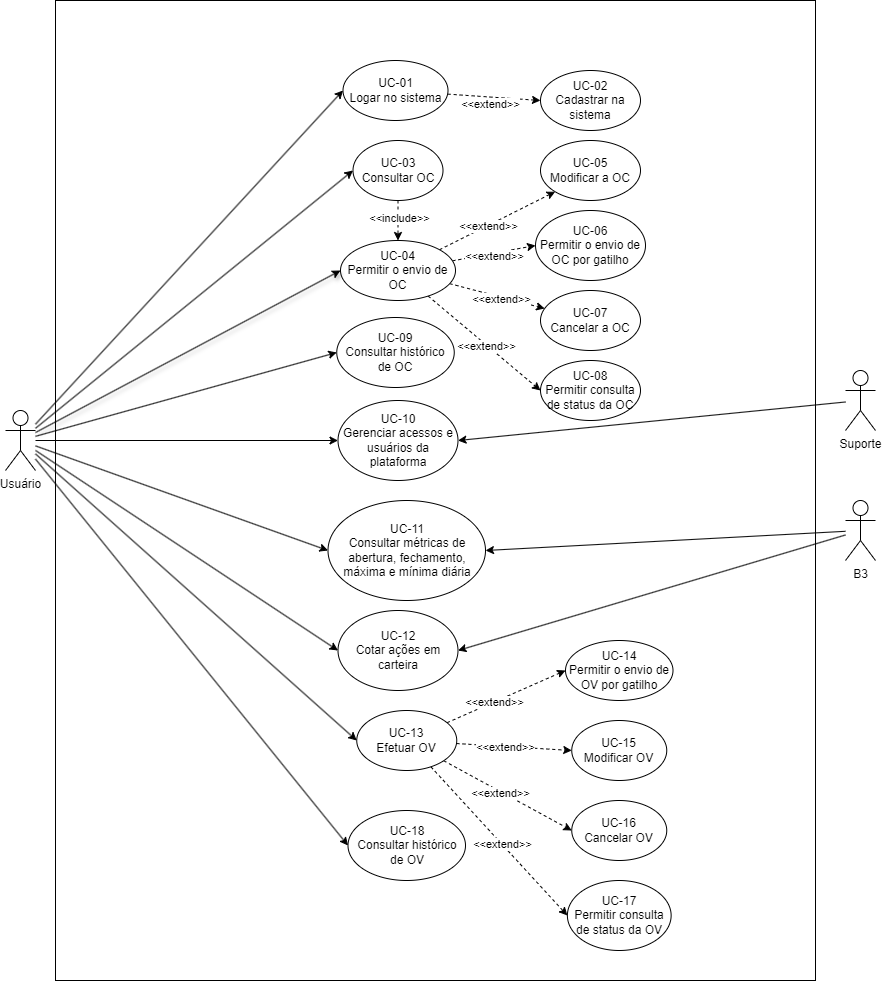

The diagram above was exported from draw.io. Its source (the exported page's mxGraphModel, read from the mxfile embedded in the PNG):
<mxGraphModel dx="2876" dy="1054" grid="1" gridSize="10" guides="1" tooltips="1" connect="1" arrows="1" fold="1" page="1" pageScale="1" pageWidth="827" pageHeight="1169" math="0" shadow="0">
  <root>
    <mxCell id="0" />
    <mxCell id="1" parent="0" />
    <mxCell id="fVvFd_BplnWv4qe8qvbU-1" value="Suporte&lt;div&gt;&lt;br&gt;&lt;/div&gt;" style="shape=umlActor;verticalLabelPosition=bottom;verticalAlign=top;html=1;outlineConnect=0;" vertex="1" parent="1">
      <mxGeometry x="790" y="490" width="30" height="60" as="geometry" />
    </mxCell>
    <mxCell id="fVvFd_BplnWv4qe8qvbU-2" value="" style="rounded=0;whiteSpace=wrap;html=1;" vertex="1" parent="1">
      <mxGeometry y="120" width="760" height="980" as="geometry" />
    </mxCell>
    <mxCell id="fVvFd_BplnWv4qe8qvbU-3" style="rounded=0;orthogonalLoop=1;jettySize=auto;html=1;entryX=1;entryY=0.5;entryDx=0;entryDy=0;" edge="1" parent="1" source="fVvFd_BplnWv4qe8qvbU-4" target="fVvFd_BplnWv4qe8qvbU-29">
      <mxGeometry relative="1" as="geometry" />
    </mxCell>
    <mxCell id="fVvFd_BplnWv4qe8qvbU-4" value="B3" style="shape=umlActor;verticalLabelPosition=bottom;verticalAlign=top;html=1;outlineConnect=0;" vertex="1" parent="1">
      <mxGeometry x="790" y="620" width="30" height="60" as="geometry" />
    </mxCell>
    <mxCell id="fVvFd_BplnWv4qe8qvbU-5" style="rounded=0;orthogonalLoop=1;jettySize=auto;html=1;entryX=0.5;entryY=0;entryDx=0;entryDy=0;dashed=1;" edge="1" parent="1" source="fVvFd_BplnWv4qe8qvbU-7" target="fVvFd_BplnWv4qe8qvbU-16">
      <mxGeometry relative="1" as="geometry" />
    </mxCell>
    <mxCell id="fVvFd_BplnWv4qe8qvbU-6" value="&amp;lt;&amp;lt;include&amp;gt;&amp;gt;" style="edgeLabel;html=1;align=center;verticalAlign=middle;resizable=0;points=[];" connectable="0" vertex="1" parent="fVvFd_BplnWv4qe8qvbU-5">
      <mxGeometry x="-0.151" y="1" relative="1" as="geometry">
        <mxPoint as="offset" />
      </mxGeometry>
    </mxCell>
    <mxCell id="fVvFd_BplnWv4qe8qvbU-7" value="UC-03&lt;br&gt;Consultar OC" style="ellipse;whiteSpace=wrap;html=1;" vertex="1" parent="1">
      <mxGeometry x="297.5" y="260" width="90" height="60" as="geometry" />
    </mxCell>
    <mxCell id="fVvFd_BplnWv4qe8qvbU-8" style="rounded=0;orthogonalLoop=1;jettySize=auto;html=1;entryX=0;entryY=1;entryDx=0;entryDy=0;dashed=1;" edge="1" parent="1" source="fVvFd_BplnWv4qe8qvbU-16" target="fVvFd_BplnWv4qe8qvbU-41">
      <mxGeometry relative="1" as="geometry" />
    </mxCell>
    <mxCell id="fVvFd_BplnWv4qe8qvbU-9" value="&amp;lt;&amp;lt;extend&amp;gt;&amp;gt;" style="edgeLabel;html=1;align=center;verticalAlign=middle;resizable=0;points=[];" connectable="0" vertex="1" parent="fVvFd_BplnWv4qe8qvbU-8">
      <mxGeometry x="-0.1668" relative="1" as="geometry">
        <mxPoint as="offset" />
      </mxGeometry>
    </mxCell>
    <mxCell id="fVvFd_BplnWv4qe8qvbU-10" style="rounded=0;orthogonalLoop=1;jettySize=auto;html=1;dashed=1;" edge="1" parent="1" source="fVvFd_BplnWv4qe8qvbU-16" target="fVvFd_BplnWv4qe8qvbU-42">
      <mxGeometry relative="1" as="geometry" />
    </mxCell>
    <mxCell id="fVvFd_BplnWv4qe8qvbU-11" value="&amp;lt;&amp;lt;extend&amp;gt;&amp;gt;" style="edgeLabel;html=1;align=center;verticalAlign=middle;resizable=0;points=[];" connectable="0" vertex="1" parent="fVvFd_BplnWv4qe8qvbU-10">
      <mxGeometry x="-0.1037" y="3" relative="1" as="geometry">
        <mxPoint x="8" y="7" as="offset" />
      </mxGeometry>
    </mxCell>
    <mxCell id="fVvFd_BplnWv4qe8qvbU-12" style="rounded=0;orthogonalLoop=1;jettySize=auto;html=1;entryX=0;entryY=0.5;entryDx=0;entryDy=0;dashed=1;" edge="1" parent="1" source="fVvFd_BplnWv4qe8qvbU-16" target="fVvFd_BplnWv4qe8qvbU-45">
      <mxGeometry relative="1" as="geometry" />
    </mxCell>
    <mxCell id="fVvFd_BplnWv4qe8qvbU-13" value="&amp;lt;&amp;lt;extend&amp;gt;&amp;gt;" style="edgeLabel;html=1;align=center;verticalAlign=middle;resizable=0;points=[];" connectable="0" vertex="1" parent="fVvFd_BplnWv4qe8qvbU-12">
      <mxGeometry x="-0.0318" y="-2" relative="1" as="geometry">
        <mxPoint as="offset" />
      </mxGeometry>
    </mxCell>
    <mxCell id="fVvFd_BplnWv4qe8qvbU-14" style="rounded=0;orthogonalLoop=1;jettySize=auto;html=1;entryX=0;entryY=0.5;entryDx=0;entryDy=0;dashed=1;" edge="1" parent="1" source="fVvFd_BplnWv4qe8qvbU-16" target="fVvFd_BplnWv4qe8qvbU-52">
      <mxGeometry relative="1" as="geometry" />
    </mxCell>
    <mxCell id="fVvFd_BplnWv4qe8qvbU-15" value="&amp;lt;&amp;lt;extend&amp;gt;&amp;gt;" style="edgeLabel;html=1;align=center;verticalAlign=middle;resizable=0;points=[];" connectable="0" vertex="1" parent="fVvFd_BplnWv4qe8qvbU-14">
      <mxGeometry x="0.0285" y="-1" relative="1" as="geometry">
        <mxPoint as="offset" />
      </mxGeometry>
    </mxCell>
    <mxCell id="fVvFd_BplnWv4qe8qvbU-16" value="U&lt;span style=&quot;background-color: initial;&quot;&gt;C-04&lt;/span&gt;&lt;div&gt;Permitir o envio de OC&lt;/div&gt;" style="ellipse;whiteSpace=wrap;html=1;" vertex="1" parent="1">
      <mxGeometry x="285" y="360" width="115" height="60" as="geometry" />
    </mxCell>
    <mxCell id="fVvFd_BplnWv4qe8qvbU-17" style="rounded=0;orthogonalLoop=1;jettySize=auto;html=1;entryX=0;entryY=0.5;entryDx=0;entryDy=0;dashed=1;" edge="1" parent="1" source="fVvFd_BplnWv4qe8qvbU-25" target="fVvFd_BplnWv4qe8qvbU-43">
      <mxGeometry relative="1" as="geometry" />
    </mxCell>
    <mxCell id="fVvFd_BplnWv4qe8qvbU-18" value="&amp;lt;&amp;lt;extend&amp;gt;&amp;gt;" style="edgeLabel;html=1;align=center;verticalAlign=middle;resizable=0;points=[];" connectable="0" vertex="1" parent="fVvFd_BplnWv4qe8qvbU-17">
      <mxGeometry x="-0.3599" y="2" relative="1" as="geometry">
        <mxPoint x="11" y="3" as="offset" />
      </mxGeometry>
    </mxCell>
    <mxCell id="fVvFd_BplnWv4qe8qvbU-19" style="rounded=0;orthogonalLoop=1;jettySize=auto;html=1;entryX=0;entryY=0.5;entryDx=0;entryDy=0;dashed=1;" edge="1" parent="1" source="fVvFd_BplnWv4qe8qvbU-25" target="fVvFd_BplnWv4qe8qvbU-44">
      <mxGeometry relative="1" as="geometry" />
    </mxCell>
    <mxCell id="fVvFd_BplnWv4qe8qvbU-20" value="&amp;lt;&amp;lt;extend&amp;gt;&amp;gt;" style="edgeLabel;html=1;align=center;verticalAlign=middle;resizable=0;points=[];" connectable="0" vertex="1" parent="fVvFd_BplnWv4qe8qvbU-19">
      <mxGeometry x="-0.1221" y="-1" relative="1" as="geometry">
        <mxPoint as="offset" />
      </mxGeometry>
    </mxCell>
    <mxCell id="fVvFd_BplnWv4qe8qvbU-21" style="rounded=0;orthogonalLoop=1;jettySize=auto;html=1;entryX=0;entryY=0.5;entryDx=0;entryDy=0;dashed=1;" edge="1" parent="1" source="fVvFd_BplnWv4qe8qvbU-25" target="fVvFd_BplnWv4qe8qvbU-50">
      <mxGeometry relative="1" as="geometry" />
    </mxCell>
    <mxCell id="fVvFd_BplnWv4qe8qvbU-22" value="&amp;lt;&amp;lt;extend&amp;gt;&amp;gt;" style="edgeLabel;html=1;align=center;verticalAlign=middle;resizable=0;points=[];" connectable="0" vertex="1" parent="fVvFd_BplnWv4qe8qvbU-21">
      <mxGeometry x="-0.2146" relative="1" as="geometry">
        <mxPoint as="offset" />
      </mxGeometry>
    </mxCell>
    <mxCell id="fVvFd_BplnWv4qe8qvbU-23" style="rounded=0;orthogonalLoop=1;jettySize=auto;html=1;entryX=0;entryY=0.5;entryDx=0;entryDy=0;dashed=1;" edge="1" parent="1" source="fVvFd_BplnWv4qe8qvbU-25" target="fVvFd_BplnWv4qe8qvbU-51">
      <mxGeometry relative="1" as="geometry" />
    </mxCell>
    <mxCell id="fVvFd_BplnWv4qe8qvbU-24" value="&amp;lt;&amp;lt;extend&amp;gt;&amp;gt;" style="edgeLabel;html=1;align=center;verticalAlign=middle;resizable=0;points=[];" connectable="0" vertex="1" parent="fVvFd_BplnWv4qe8qvbU-23">
      <mxGeometry x="0.0286" relative="1" as="geometry">
        <mxPoint as="offset" />
      </mxGeometry>
    </mxCell>
    <mxCell id="fVvFd_BplnWv4qe8qvbU-25" value="UC-13&lt;br&gt;Efetuar OV" style="ellipse;whiteSpace=wrap;html=1;" vertex="1" parent="1">
      <mxGeometry x="301.25" y="830" width="100" height="60" as="geometry" />
    </mxCell>
    <mxCell id="fVvFd_BplnWv4qe8qvbU-26" value="UC-10&lt;br&gt;Gerenciar acessos e usuários da plataforma" style="ellipse;whiteSpace=wrap;html=1;" vertex="1" parent="1">
      <mxGeometry x="282.5" y="520" width="120" height="80" as="geometry" />
    </mxCell>
    <mxCell id="fVvFd_BplnWv4qe8qvbU-27" value="" style="endArrow=classic;html=1;rounded=0;entryX=1;entryY=0.5;entryDx=0;entryDy=0;" edge="1" parent="1" source="fVvFd_BplnWv4qe8qvbU-1" target="fVvFd_BplnWv4qe8qvbU-26">
      <mxGeometry width="50" height="50" relative="1" as="geometry">
        <mxPoint x="760" y="790" as="sourcePoint" />
        <mxPoint x="150" y="490" as="targetPoint" />
      </mxGeometry>
    </mxCell>
    <mxCell id="fVvFd_BplnWv4qe8qvbU-28" value="" style="endArrow=classic;html=1;rounded=0;entryX=0;entryY=0.5;entryDx=0;entryDy=0;" edge="1" parent="1" source="fVvFd_BplnWv4qe8qvbU-54" target="fVvFd_BplnWv4qe8qvbU-26">
      <mxGeometry width="50" height="50" relative="1" as="geometry">
        <mxPoint x="-40" y="540" as="sourcePoint" />
        <mxPoint x="270" y="600" as="targetPoint" />
      </mxGeometry>
    </mxCell>
    <mxCell id="fVvFd_BplnWv4qe8qvbU-29" value="UC-11&lt;br&gt;Consultar métricas de abertura, fechamento, máxima e mínima diária" style="ellipse;whiteSpace=wrap;html=1;" vertex="1" parent="1">
      <mxGeometry x="272.5" y="620" width="157.5" height="100" as="geometry" />
    </mxCell>
    <mxCell id="fVvFd_BplnWv4qe8qvbU-30" value="" style="endArrow=classic;html=1;rounded=0;entryX=0;entryY=0.5;entryDx=0;entryDy=0;" edge="1" parent="1" source="fVvFd_BplnWv4qe8qvbU-54" target="fVvFd_BplnWv4qe8qvbU-29">
      <mxGeometry width="50" height="50" relative="1" as="geometry">
        <mxPoint x="80" y="330" as="sourcePoint" />
        <mxPoint x="270" y="500" as="targetPoint" />
      </mxGeometry>
    </mxCell>
    <mxCell id="fVvFd_BplnWv4qe8qvbU-31" value="" style="endArrow=classic;html=1;rounded=0;entryX=0;entryY=0.5;entryDx=0;entryDy=0;" edge="1" parent="1" source="fVvFd_BplnWv4qe8qvbU-54" target="fVvFd_BplnWv4qe8qvbU-25">
      <mxGeometry width="50" height="50" relative="1" as="geometry">
        <mxPoint x="80" y="330" as="sourcePoint" />
        <mxPoint x="280" y="610" as="targetPoint" />
      </mxGeometry>
    </mxCell>
    <mxCell id="fVvFd_BplnWv4qe8qvbU-32" style="rounded=0;orthogonalLoop=1;jettySize=auto;html=1;entryX=0;entryY=0.5;entryDx=0;entryDy=0;shadow=1;" edge="1" parent="1" source="fVvFd_BplnWv4qe8qvbU-54" target="fVvFd_BplnWv4qe8qvbU-16">
      <mxGeometry relative="1" as="geometry" />
    </mxCell>
    <mxCell id="fVvFd_BplnWv4qe8qvbU-33" style="rounded=0;orthogonalLoop=1;jettySize=auto;html=1;entryX=0;entryY=0.5;entryDx=0;entryDy=0;" edge="1" parent="1" source="fVvFd_BplnWv4qe8qvbU-54" target="fVvFd_BplnWv4qe8qvbU-7">
      <mxGeometry relative="1" as="geometry" />
    </mxCell>
    <mxCell id="fVvFd_BplnWv4qe8qvbU-34" style="rounded=0;orthogonalLoop=1;jettySize=auto;html=1;entryX=0;entryY=0.5;entryDx=0;entryDy=0;dashed=1;" edge="1" parent="1" source="fVvFd_BplnWv4qe8qvbU-36" target="fVvFd_BplnWv4qe8qvbU-38">
      <mxGeometry relative="1" as="geometry" />
    </mxCell>
    <mxCell id="fVvFd_BplnWv4qe8qvbU-35" value="&amp;lt;&amp;lt;extend&amp;gt;&amp;gt;" style="edgeLabel;html=1;align=center;verticalAlign=middle;resizable=0;points=[];" connectable="0" vertex="1" parent="fVvFd_BplnWv4qe8qvbU-34">
      <mxGeometry x="-0.1077" y="-1" relative="1" as="geometry">
        <mxPoint x="1" y="6" as="offset" />
      </mxGeometry>
    </mxCell>
    <mxCell id="fVvFd_BplnWv4qe8qvbU-36" value="UC-01&lt;br&gt;Logar no sistema" style="ellipse;whiteSpace=wrap;html=1;" vertex="1" parent="1">
      <mxGeometry x="287.5" y="180" width="105" height="60" as="geometry" />
    </mxCell>
    <mxCell id="fVvFd_BplnWv4qe8qvbU-37" style="rounded=0;orthogonalLoop=1;jettySize=auto;html=1;entryX=0;entryY=0.5;entryDx=0;entryDy=0;" edge="1" parent="1" source="fVvFd_BplnWv4qe8qvbU-54" target="fVvFd_BplnWv4qe8qvbU-36">
      <mxGeometry relative="1" as="geometry" />
    </mxCell>
    <mxCell id="fVvFd_BplnWv4qe8qvbU-38" value="UC-02&lt;br&gt;Cadastrar na sistema" style="ellipse;whiteSpace=wrap;html=1;" vertex="1" parent="1">
      <mxGeometry x="485" y="190" width="100" height="60" as="geometry" />
    </mxCell>
    <mxCell id="fVvFd_BplnWv4qe8qvbU-39" value="UC-12&lt;br&gt;Cotar ações em carteira" style="ellipse;whiteSpace=wrap;html=1;" vertex="1" parent="1">
      <mxGeometry x="282.5" y="730" width="120" height="80" as="geometry" />
    </mxCell>
    <mxCell id="fVvFd_BplnWv4qe8qvbU-40" style="rounded=0;orthogonalLoop=1;jettySize=auto;html=1;entryX=0;entryY=0.5;entryDx=0;entryDy=0;" edge="1" parent="1" source="fVvFd_BplnWv4qe8qvbU-54" target="fVvFd_BplnWv4qe8qvbU-39">
      <mxGeometry relative="1" as="geometry" />
    </mxCell>
    <mxCell id="fVvFd_BplnWv4qe8qvbU-41" value="UC-05&lt;br&gt;Modificar a OC" style="ellipse;whiteSpace=wrap;html=1;" vertex="1" parent="1">
      <mxGeometry x="485" y="260" width="100" height="60" as="geometry" />
    </mxCell>
    <mxCell id="fVvFd_BplnWv4qe8qvbU-42" value="UC-07&lt;br&gt;Cancelar a OC" style="ellipse;whiteSpace=wrap;html=1;" vertex="1" parent="1">
      <mxGeometry x="485" y="410" width="100" height="60" as="geometry" />
    </mxCell>
    <mxCell id="fVvFd_BplnWv4qe8qvbU-43" value="UC-15&lt;br&gt;Modificar OV" style="ellipse;whiteSpace=wrap;html=1;" vertex="1" parent="1">
      <mxGeometry x="516.25" y="840" width="95" height="60" as="geometry" />
    </mxCell>
    <mxCell id="fVvFd_BplnWv4qe8qvbU-44" value="UC-16&lt;br&gt;Cancelar OV" style="ellipse;whiteSpace=wrap;html=1;" vertex="1" parent="1">
      <mxGeometry x="516.25" y="920" width="95" height="60" as="geometry" />
    </mxCell>
    <mxCell id="fVvFd_BplnWv4qe8qvbU-45" value="UC-06&lt;br&gt;Permitir o envio de OC por gatilho" style="ellipse;whiteSpace=wrap;html=1;" vertex="1" parent="1">
      <mxGeometry x="480" y="330" width="110" height="70" as="geometry" />
    </mxCell>
    <mxCell id="fVvFd_BplnWv4qe8qvbU-46" value="&lt;div&gt;UC-09&lt;/div&gt;Consultar histórico de OC" style="ellipse;whiteSpace=wrap;html=1;" vertex="1" parent="1">
      <mxGeometry x="281.25" y="437" width="117.5" height="70" as="geometry" />
    </mxCell>
    <mxCell id="fVvFd_BplnWv4qe8qvbU-47" style="rounded=0;orthogonalLoop=1;jettySize=auto;html=1;entryX=0;entryY=0.5;entryDx=0;entryDy=0;" edge="1" parent="1" source="fVvFd_BplnWv4qe8qvbU-54" target="fVvFd_BplnWv4qe8qvbU-46">
      <mxGeometry relative="1" as="geometry" />
    </mxCell>
    <mxCell id="fVvFd_BplnWv4qe8qvbU-48" value="UC-18&lt;br&gt;Consultar histórico de OV" style="ellipse;whiteSpace=wrap;html=1;" vertex="1" parent="1">
      <mxGeometry x="292.5" y="930" width="117.5" height="70" as="geometry" />
    </mxCell>
    <mxCell id="fVvFd_BplnWv4qe8qvbU-49" style="rounded=0;orthogonalLoop=1;jettySize=auto;html=1;entryX=0;entryY=0.5;entryDx=0;entryDy=0;" edge="1" parent="1" source="fVvFd_BplnWv4qe8qvbU-54" target="fVvFd_BplnWv4qe8qvbU-48">
      <mxGeometry relative="1" as="geometry" />
    </mxCell>
    <mxCell id="fVvFd_BplnWv4qe8qvbU-50" value="UC-14&lt;br&gt;Permitir o envio de OV por gatilho" style="ellipse;whiteSpace=wrap;html=1;" vertex="1" parent="1">
      <mxGeometry x="510" y="760" width="107.5" height="60" as="geometry" />
    </mxCell>
    <mxCell id="fVvFd_BplnWv4qe8qvbU-51" value="UC-17&lt;br&gt;Permitir consulta de status da OV" style="ellipse;whiteSpace=wrap;html=1;" vertex="1" parent="1">
      <mxGeometry x="511.88" y="1000" width="103.75" height="70" as="geometry" />
    </mxCell>
    <mxCell id="fVvFd_BplnWv4qe8qvbU-52" value="UC-08&lt;br&gt;Permitir consulta de status da OC" style="ellipse;whiteSpace=wrap;html=1;" vertex="1" parent="1">
      <mxGeometry x="485" y="480" width="100" height="60" as="geometry" />
    </mxCell>
    <mxCell id="fVvFd_BplnWv4qe8qvbU-53" style="rounded=0;orthogonalLoop=1;jettySize=auto;html=1;entryX=1;entryY=0.5;entryDx=0;entryDy=0;" edge="1" parent="1" source="fVvFd_BplnWv4qe8qvbU-4" target="fVvFd_BplnWv4qe8qvbU-39">
      <mxGeometry relative="1" as="geometry" />
    </mxCell>
    <mxCell id="fVvFd_BplnWv4qe8qvbU-54" value="Usuário" style="shape=umlActor;verticalLabelPosition=bottom;verticalAlign=top;html=1;outlineConnect=0;" vertex="1" parent="1">
      <mxGeometry x="-50" y="530" width="30" height="60" as="geometry" />
    </mxCell>
  </root>
</mxGraphModel>